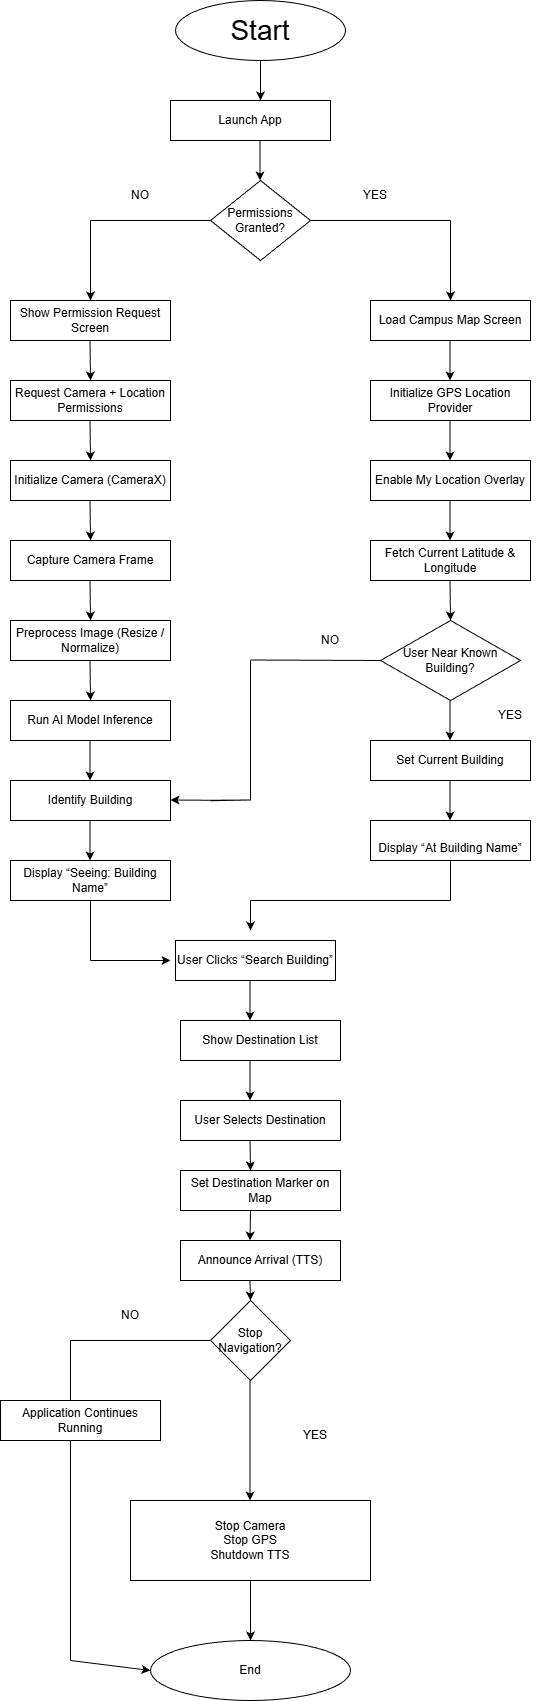

The diagram above was exported from draw.io. Its source (the exported page's mxGraphModel, read from the mxfile embedded in the PNG):
<mxGraphModel dx="1042" dy="622" grid="1" gridSize="10" guides="1" tooltips="1" connect="1" arrows="1" fold="1" page="1" pageScale="1" pageWidth="850" pageHeight="1100" math="0" shadow="0">
  <root>
    <mxCell id="0" />
    <mxCell id="1" parent="0" />
    <mxCell id="g8MSeFPwW33uEHUry1TE-7" edge="1" parent="1" source="g8MSeFPwW33uEHUry1TE-51" style="endArrow=classic;html=1;rounded=0;entryX=0.5;entryY=0;entryDx=0;entryDy=0;exitX=0.5;exitY=1;exitDx=0;exitDy=0;" value="">
      <mxGeometry height="50" relative="1" width="50" as="geometry">
        <mxPoint x="370" y="120" as="sourcePoint" />
        <mxPoint x="370" y="160" as="targetPoint" />
      </mxGeometry>
    </mxCell>
    <mxCell id="g8MSeFPwW33uEHUry1TE-15" parent="1" style="rhombus;whiteSpace=wrap;html=1;" value="Permissions Granted?" vertex="1">
      <mxGeometry height="80" width="100" x="320" y="240" as="geometry" />
    </mxCell>
    <mxCell id="g8MSeFPwW33uEHUry1TE-17" edge="1" parent="1" source="g8MSeFPwW33uEHUry1TE-15" style="endArrow=none;html=1;rounded=0;exitX=1;exitY=0.5;exitDx=0;exitDy=0;" value="">
      <mxGeometry height="50" relative="1" width="50" as="geometry">
        <mxPoint x="425" y="280" as="sourcePoint" />
        <mxPoint x="560" y="280" as="targetPoint" />
      </mxGeometry>
    </mxCell>
    <mxCell id="g8MSeFPwW33uEHUry1TE-18" edge="1" parent="1" style="endArrow=none;html=1;rounded=0;entryX=0;entryY=0.5;entryDx=0;entryDy=0;" target="g8MSeFPwW33uEHUry1TE-15" value="">
      <mxGeometry height="50" relative="1" width="50" as="geometry">
        <mxPoint x="200" y="280" as="sourcePoint" />
        <mxPoint x="310" y="230" as="targetPoint" />
      </mxGeometry>
    </mxCell>
    <mxCell id="g8MSeFPwW33uEHUry1TE-19" edge="1" parent="1" style="endArrow=classic;html=1;rounded=0;" value="">
      <mxGeometry height="50" relative="1" width="50" as="geometry">
        <mxPoint x="560" y="280" as="sourcePoint" />
        <mxPoint x="560" y="360" as="targetPoint" />
      </mxGeometry>
    </mxCell>
    <mxCell id="g8MSeFPwW33uEHUry1TE-20" edge="1" parent="1" style="endArrow=classic;html=1;rounded=0;" value="">
      <mxGeometry height="50" relative="1" width="50" as="geometry">
        <mxPoint x="200" y="280" as="sourcePoint" />
        <mxPoint x="200" y="360" as="targetPoint" />
      </mxGeometry>
    </mxCell>
    <mxCell id="g8MSeFPwW33uEHUry1TE-21" parent="1" style="rounded=0;whiteSpace=wrap;html=1;" value="Show Permission Request Screen" vertex="1">
      <mxGeometry height="40" width="160" x="120" y="360" as="geometry" />
    </mxCell>
    <mxCell id="g8MSeFPwW33uEHUry1TE-22" parent="1" style="rounded=0;whiteSpace=wrap;html=1;" value="Load Campus Map Screen" vertex="1">
      <mxGeometry height="40" width="160" x="480" y="360" as="geometry" />
    </mxCell>
    <mxCell id="g8MSeFPwW33uEHUry1TE-23" parent="1" style="rounded=0;whiteSpace=wrap;html=1;" value="Request Camera + Location Permissions" vertex="1">
      <mxGeometry height="40" width="160" x="120" y="440" as="geometry" />
    </mxCell>
    <mxCell id="g8MSeFPwW33uEHUry1TE-24" parent="1" style="rounded=0;whiteSpace=wrap;html=1;" value="Initialize GPS Location Provider" vertex="1">
      <mxGeometry height="40" width="160" x="480" y="440" as="geometry" />
    </mxCell>
    <mxCell id="g8MSeFPwW33uEHUry1TE-25" parent="1" style="rounded=0;whiteSpace=wrap;html=1;" value="Initialize Camera (CameraX)" vertex="1">
      <mxGeometry height="40" width="160" x="120" y="520" as="geometry" />
    </mxCell>
    <mxCell id="g8MSeFPwW33uEHUry1TE-26" parent="1" style="rounded=0;whiteSpace=wrap;html=1;" value="Capture Camera Frame" vertex="1">
      <mxGeometry height="40" width="160" x="120" y="600" as="geometry" />
    </mxCell>
    <mxCell id="g8MSeFPwW33uEHUry1TE-27" parent="1" style="rounded=0;whiteSpace=wrap;html=1;" value="Preprocess Image (Resize / Normalize)" vertex="1">
      <mxGeometry height="40" width="160" x="120" y="680" as="geometry" />
    </mxCell>
    <mxCell id="g8MSeFPwW33uEHUry1TE-28" parent="1" style="rounded=0;whiteSpace=wrap;html=1;" value="Run AI Model Inference" vertex="1">
      <mxGeometry height="40" width="160" x="120" y="760" as="geometry" />
    </mxCell>
    <mxCell id="g8MSeFPwW33uEHUry1TE-29" parent="1" style="rounded=0;whiteSpace=wrap;html=1;" value="Identify Building" vertex="1">
      <mxGeometry height="40" width="160" x="120" y="840" as="geometry" />
    </mxCell>
    <mxCell id="g8MSeFPwW33uEHUry1TE-30" parent="1" style="rounded=0;whiteSpace=wrap;html=1;" value="Display “Seeing: Building Name”" vertex="1">
      <mxGeometry height="40" width="160" x="120" y="920" as="geometry" />
    </mxCell>
    <mxCell id="g8MSeFPwW33uEHUry1TE-33" parent="1" style="rounded=0;whiteSpace=wrap;html=1;" value="Enable My Location Overlay" vertex="1">
      <mxGeometry height="40" width="160" x="480" y="520" as="geometry" />
    </mxCell>
    <mxCell id="g8MSeFPwW33uEHUry1TE-34" parent="1" style="rounded=0;whiteSpace=wrap;html=1;" value="Fetch Current Latitude &amp; Longitude" vertex="1">
      <mxGeometry height="40" width="160" x="480" y="600" as="geometry" />
    </mxCell>
    <mxCell id="g8MSeFPwW33uEHUry1TE-35" parent="1" style="rhombus;whiteSpace=wrap;html=1;" value="User Near Known Building?" vertex="1">
      <mxGeometry height="80" width="140" x="490" y="680" as="geometry" />
    </mxCell>
    <mxCell id="g8MSeFPwW33uEHUry1TE-36" parent="1" style="rounded=0;whiteSpace=wrap;html=1;" value="Set Current Building" vertex="1">
      <mxGeometry height="40" width="160" x="480" y="800" as="geometry" />
    </mxCell>
    <mxCell id="g8MSeFPwW33uEHUry1TE-37" parent="1" style="rounded=0;whiteSpace=wrap;html=1;" value="&lt;div&gt;&lt;br&gt;&lt;/div&gt;&lt;div&gt;Display “At Building Name”&lt;/div&gt;" vertex="1">
      <mxGeometry height="40" width="160" x="480" y="880" as="geometry" />
    </mxCell>
    <mxCell id="g8MSeFPwW33uEHUry1TE-40" parent="1" style="rounded=0;whiteSpace=wrap;html=1;" value="Launch App" vertex="1">
      <mxGeometry height="40" width="160" x="280" y="160" as="geometry" />
    </mxCell>
    <mxCell id="g8MSeFPwW33uEHUry1TE-41" parent="1" style="rounded=0;whiteSpace=wrap;html=1;" value="Announce Arrival (TTS)" vertex="1">
      <mxGeometry height="40" width="160" x="290" y="1300" as="geometry" />
    </mxCell>
    <mxCell id="g8MSeFPwW33uEHUry1TE-42" parent="1" style="rounded=0;whiteSpace=wrap;html=1;" value="User Clicks “Search Building”" vertex="1">
      <mxGeometry height="40" width="160" x="285" y="1000" as="geometry" />
    </mxCell>
    <mxCell id="g8MSeFPwW33uEHUry1TE-44" parent="1" style="rounded=0;whiteSpace=wrap;html=1;" value="Show Destination List" vertex="1">
      <mxGeometry height="40" width="160" x="290" y="1080" as="geometry" />
    </mxCell>
    <mxCell id="g8MSeFPwW33uEHUry1TE-45" parent="1" style="rounded=0;whiteSpace=wrap;html=1;" value="User Selects Destination" vertex="1">
      <mxGeometry height="40" width="160" x="290" y="1160" as="geometry" />
    </mxCell>
    <mxCell id="g8MSeFPwW33uEHUry1TE-46" parent="1" style="rounded=0;whiteSpace=wrap;html=1;" value="Set Destination Marker on Map" vertex="1">
      <mxGeometry height="40" width="160" x="290" y="1230" as="geometry" />
    </mxCell>
    <mxCell id="g8MSeFPwW33uEHUry1TE-47" parent="1" style="rounded=0;whiteSpace=wrap;html=1;" value="Application Continues Running" vertex="1">
      <mxGeometry height="40" width="160" x="110" y="1460" as="geometry" />
    </mxCell>
    <mxCell id="g8MSeFPwW33uEHUry1TE-48" parent="1" style="rounded=0;whiteSpace=wrap;html=1;" value="Stop Camera&#10;Stop GPS&#10;Shutdown TTS" vertex="1">
      <mxGeometry height="80" width="240" x="240" y="1560" as="geometry" />
    </mxCell>
    <mxCell id="g8MSeFPwW33uEHUry1TE-49" parent="1" style="rhombus;whiteSpace=wrap;html=1;" value="Stop Navigation?" vertex="1">
      <mxGeometry height="80" width="80" x="320" y="1360" as="geometry" />
    </mxCell>
    <mxCell id="g8MSeFPwW33uEHUry1TE-50" parent="1" style="ellipse;whiteSpace=wrap;html=1;" value="End" vertex="1">
      <mxGeometry height="60" width="200" x="260" y="1700" as="geometry" />
    </mxCell>
    <mxCell id="g8MSeFPwW33uEHUry1TE-51" parent="1" style="ellipse;whiteSpace=wrap;html=1;" value="&lt;font style=&quot;font-size: 28px;&quot;&gt;Start&lt;/font&gt;" vertex="1">
      <mxGeometry height="60" width="170" x="285" y="60" as="geometry" />
    </mxCell>
    <mxCell id="g8MSeFPwW33uEHUry1TE-54" edge="1" parent="1" style="endArrow=classic;html=1;rounded=0;" value="">
      <mxGeometry height="50" relative="1" width="50" as="geometry">
        <mxPoint x="369.5" y="200" as="sourcePoint" />
        <mxPoint x="369.5" y="240" as="targetPoint" />
      </mxGeometry>
    </mxCell>
    <mxCell id="g8MSeFPwW33uEHUry1TE-55" edge="1" parent="1" style="endArrow=classic;html=1;rounded=0;" value="">
      <mxGeometry height="50" relative="1" width="50" as="geometry">
        <mxPoint x="559.5" y="400" as="sourcePoint" />
        <mxPoint x="559.5" y="440" as="targetPoint" />
      </mxGeometry>
    </mxCell>
    <mxCell id="g8MSeFPwW33uEHUry1TE-56" edge="1" parent="1" style="endArrow=classic;html=1;rounded=0;" value="">
      <mxGeometry height="50" relative="1" width="50" as="geometry">
        <mxPoint x="559.5" y="480" as="sourcePoint" />
        <mxPoint x="559.5" y="520" as="targetPoint" />
      </mxGeometry>
    </mxCell>
    <mxCell id="g8MSeFPwW33uEHUry1TE-57" edge="1" parent="1" style="endArrow=classic;html=1;rounded=0;" value="">
      <mxGeometry height="50" relative="1" width="50" as="geometry">
        <mxPoint x="559.5" y="560" as="sourcePoint" />
        <mxPoint x="559.5" y="600" as="targetPoint" />
      </mxGeometry>
    </mxCell>
    <mxCell id="g8MSeFPwW33uEHUry1TE-58" edge="1" parent="1" style="endArrow=classic;html=1;rounded=0;" value="">
      <mxGeometry height="50" relative="1" width="50" as="geometry">
        <mxPoint x="559.5" y="640" as="sourcePoint" />
        <mxPoint x="560" y="680" as="targetPoint" />
      </mxGeometry>
    </mxCell>
    <mxCell id="g8MSeFPwW33uEHUry1TE-59" edge="1" parent="1" style="endArrow=classic;html=1;rounded=0;" value="">
      <mxGeometry height="50" relative="1" width="50" as="geometry">
        <mxPoint x="559.5" y="760" as="sourcePoint" />
        <mxPoint x="559.5" y="800" as="targetPoint" />
      </mxGeometry>
    </mxCell>
    <mxCell id="g8MSeFPwW33uEHUry1TE-60" edge="1" parent="1" style="endArrow=classic;html=1;rounded=0;" value="">
      <mxGeometry height="50" relative="1" width="50" as="geometry">
        <mxPoint x="559.5" y="840" as="sourcePoint" />
        <mxPoint x="559.5" y="880" as="targetPoint" />
      </mxGeometry>
    </mxCell>
    <mxCell id="g8MSeFPwW33uEHUry1TE-62" edge="1" parent="1" style="endArrow=classic;html=1;rounded=0;" value="">
      <mxGeometry height="50" relative="1" width="50" as="geometry">
        <mxPoint x="199.5" y="880" as="sourcePoint" />
        <mxPoint x="199.5" y="920" as="targetPoint" />
      </mxGeometry>
    </mxCell>
    <mxCell id="g8MSeFPwW33uEHUry1TE-63" edge="1" parent="1" style="endArrow=classic;html=1;rounded=0;" value="">
      <mxGeometry height="50" relative="1" width="50" as="geometry">
        <mxPoint x="199.5" y="800" as="sourcePoint" />
        <mxPoint x="199.5" y="840" as="targetPoint" />
      </mxGeometry>
    </mxCell>
    <mxCell id="g8MSeFPwW33uEHUry1TE-67" edge="1" parent="1" style="endArrow=classic;html=1;rounded=0;" value="">
      <mxGeometry height="50" relative="1" width="50" as="geometry">
        <mxPoint x="199.5" y="640" as="sourcePoint" />
        <mxPoint x="200" y="680" as="targetPoint" />
      </mxGeometry>
    </mxCell>
    <mxCell id="g8MSeFPwW33uEHUry1TE-68" edge="1" parent="1" style="endArrow=classic;html=1;rounded=0;" value="">
      <mxGeometry height="50" relative="1" width="50" as="geometry">
        <mxPoint x="199.5" y="720" as="sourcePoint" />
        <mxPoint x="200" y="760" as="targetPoint" />
      </mxGeometry>
    </mxCell>
    <mxCell id="g8MSeFPwW33uEHUry1TE-69" edge="1" parent="1" style="endArrow=classic;html=1;rounded=0;" value="">
      <mxGeometry height="50" relative="1" width="50" as="geometry">
        <mxPoint x="199.5" y="560" as="sourcePoint" />
        <mxPoint x="200" y="600" as="targetPoint" />
      </mxGeometry>
    </mxCell>
    <mxCell id="g8MSeFPwW33uEHUry1TE-70" edge="1" parent="1" style="endArrow=classic;html=1;rounded=0;" value="">
      <mxGeometry height="50" relative="1" width="50" as="geometry">
        <mxPoint x="199.5" y="480" as="sourcePoint" />
        <mxPoint x="200" y="520" as="targetPoint" />
      </mxGeometry>
    </mxCell>
    <mxCell id="g8MSeFPwW33uEHUry1TE-71" edge="1" parent="1" style="endArrow=classic;html=1;rounded=0;" value="">
      <mxGeometry height="50" relative="1" width="50" as="geometry">
        <mxPoint x="199.5" y="400" as="sourcePoint" />
        <mxPoint x="200" y="440" as="targetPoint" />
      </mxGeometry>
    </mxCell>
    <mxCell id="g8MSeFPwW33uEHUry1TE-73" edge="1" parent="1" style="endArrow=classic;html=1;rounded=0;" value="">
      <mxGeometry height="50" relative="1" width="50" as="geometry">
        <mxPoint x="359.5" y="1040" as="sourcePoint" />
        <mxPoint x="359.5" y="1080" as="targetPoint" />
      </mxGeometry>
    </mxCell>
    <mxCell id="g8MSeFPwW33uEHUry1TE-74" edge="1" parent="1" style="endArrow=classic;html=1;rounded=0;" value="">
      <mxGeometry height="50" relative="1" width="50" as="geometry">
        <mxPoint x="359.5" y="1120" as="sourcePoint" />
        <mxPoint x="359.5" y="1160" as="targetPoint" />
      </mxGeometry>
    </mxCell>
    <mxCell id="g8MSeFPwW33uEHUry1TE-75" edge="1" parent="1" style="endArrow=classic;html=1;rounded=0;" value="">
      <mxGeometry height="50" relative="1" width="50" as="geometry">
        <mxPoint x="359.5" y="1200" as="sourcePoint" />
        <mxPoint x="360" y="1230" as="targetPoint" />
      </mxGeometry>
    </mxCell>
    <mxCell id="g8MSeFPwW33uEHUry1TE-76" edge="1" parent="1" style="endArrow=classic;html=1;rounded=0;" value="">
      <mxGeometry height="50" relative="1" width="50" as="geometry">
        <mxPoint x="360" y="1270" as="sourcePoint" />
        <mxPoint x="359.5" y="1300" as="targetPoint" />
      </mxGeometry>
    </mxCell>
    <mxCell id="g8MSeFPwW33uEHUry1TE-78" edge="1" parent="1" style="endArrow=classic;html=1;rounded=0;" value="">
      <mxGeometry height="50" relative="1" width="50" as="geometry">
        <mxPoint x="359.5" y="1520" as="sourcePoint" />
        <mxPoint x="359.5" y="1560" as="targetPoint" />
      </mxGeometry>
    </mxCell>
    <mxCell id="g8MSeFPwW33uEHUry1TE-79" edge="1" parent="1" source="g8MSeFPwW33uEHUry1TE-48" style="endArrow=classic;html=1;rounded=0;exitX=0.5;exitY=1;exitDx=0;exitDy=0;" value="">
      <mxGeometry height="50" relative="1" width="50" as="geometry">
        <mxPoint x="360" y="1660" as="sourcePoint" />
        <mxPoint x="360" y="1700" as="targetPoint" />
      </mxGeometry>
    </mxCell>
    <mxCell id="g8MSeFPwW33uEHUry1TE-85" edge="1" parent="1" style="endArrow=none;html=1;rounded=0;" value="">
      <mxGeometry height="50" relative="1" width="50" as="geometry">
        <mxPoint x="359.5" y="1440" as="sourcePoint" />
        <mxPoint x="359.5" y="1520" as="targetPoint" />
      </mxGeometry>
    </mxCell>
    <mxCell id="g8MSeFPwW33uEHUry1TE-86" edge="1" parent="1" style="endArrow=none;html=1;rounded=0;" value="">
      <mxGeometry height="50" relative="1" width="50" as="geometry">
        <mxPoint x="180" y="1500" as="sourcePoint" />
        <mxPoint x="180" y="1600" as="targetPoint" />
      </mxGeometry>
    </mxCell>
    <mxCell id="g8MSeFPwW33uEHUry1TE-87" edge="1" parent="1" style="endArrow=none;html=1;rounded=0;" value="">
      <mxGeometry height="50" relative="1" width="50" as="geometry">
        <Array as="points" />
        <mxPoint x="360" y="860" as="sourcePoint" />
        <mxPoint x="360" y="720" as="targetPoint" />
      </mxGeometry>
    </mxCell>
    <mxCell id="g8MSeFPwW33uEHUry1TE-88" edge="1" parent="1" style="endArrow=none;html=1;rounded=0;entryX=0;entryY=0.5;entryDx=0;entryDy=0;" target="g8MSeFPwW33uEHUry1TE-35" value="">
      <mxGeometry height="50" relative="1" width="50" as="geometry">
        <mxPoint x="360" y="719.5" as="sourcePoint" />
        <mxPoint x="480" y="719.5" as="targetPoint" />
      </mxGeometry>
    </mxCell>
    <mxCell id="g8MSeFPwW33uEHUry1TE-92" edge="1" parent="1" style="endArrow=none;html=1;rounded=0;" value="">
      <mxGeometry height="50" relative="1" width="50" as="geometry">
        <mxPoint x="200" y="1020" as="sourcePoint" />
        <mxPoint x="200" y="960" as="targetPoint" />
      </mxGeometry>
    </mxCell>
    <mxCell id="g8MSeFPwW33uEHUry1TE-101" edge="1" parent="1" style="endArrow=classic;html=1;rounded=0;entryX=0;entryY=0.5;entryDx=0;entryDy=0;" value="">
      <mxGeometry height="50" relative="1" width="50" as="geometry">
        <Array as="points">
          <mxPoint x="250" y="1020" />
          <mxPoint x="270" y="1020" />
        </Array>
        <mxPoint x="200" y="1020" as="sourcePoint" />
        <mxPoint x="280" y="1020" as="targetPoint" />
      </mxGeometry>
    </mxCell>
    <mxCell id="g8MSeFPwW33uEHUry1TE-102" edge="1" parent="1" style="endArrow=classic;html=1;rounded=0;" value="">
      <mxGeometry height="50" relative="1" width="50" as="geometry">
        <Array as="points">
          <mxPoint x="359.5" y="1340" />
        </Array>
        <mxPoint x="359.5" y="1340.5" as="sourcePoint" />
        <mxPoint x="360" y="1360" as="targetPoint" />
      </mxGeometry>
    </mxCell>
    <mxCell id="g8MSeFPwW33uEHUry1TE-104" edge="1" parent="1" style="endArrow=classic;html=1;rounded=0;entryX=1;entryY=0.75;entryDx=0;entryDy=0;" value="">
      <mxGeometry height="50" relative="1" width="50" as="geometry">
        <Array as="points">
          <mxPoint x="360" y="859.5" />
          <mxPoint x="320" y="859.75" />
        </Array>
        <mxPoint x="320" y="860.25" as="sourcePoint" />
        <mxPoint x="280" y="859.5" as="targetPoint" />
      </mxGeometry>
    </mxCell>
    <mxCell id="g8MSeFPwW33uEHUry1TE-105" parent="1" style="text;html=1;whiteSpace=wrap;strokeColor=none;fillColor=none;align=center;verticalAlign=middle;rounded=0;" value="YES" vertex="1">
      <mxGeometry height="30" width="60" x="455" y="240" as="geometry" />
    </mxCell>
    <mxCell id="g8MSeFPwW33uEHUry1TE-106" parent="1" style="text;html=1;whiteSpace=wrap;strokeColor=none;fillColor=none;align=center;verticalAlign=middle;rounded=0;" value="YES" vertex="1">
      <mxGeometry height="30" width="60" x="590" y="760" as="geometry" />
    </mxCell>
    <mxCell id="g8MSeFPwW33uEHUry1TE-108" parent="1" style="text;html=1;whiteSpace=wrap;strokeColor=none;fillColor=none;align=center;verticalAlign=middle;rounded=0;" value="NO" vertex="1">
      <mxGeometry height="30" width="60" x="220" y="240" as="geometry" />
    </mxCell>
    <mxCell id="g8MSeFPwW33uEHUry1TE-109" parent="1" style="text;html=1;whiteSpace=wrap;strokeColor=none;fillColor=none;align=center;verticalAlign=middle;rounded=0;" value="NO" vertex="1">
      <mxGeometry height="30" width="60" x="410" y="685" as="geometry" />
    </mxCell>
    <mxCell id="g8MSeFPwW33uEHUry1TE-114" edge="1" parent="1" style="endArrow=none;html=1;rounded=0;" value="">
      <mxGeometry height="50" relative="1" width="50" as="geometry">
        <mxPoint x="180" y="1400" as="sourcePoint" />
        <mxPoint x="180" y="1460" as="targetPoint" />
      </mxGeometry>
    </mxCell>
    <mxCell id="g8MSeFPwW33uEHUry1TE-115" edge="1" parent="1" source="g8MSeFPwW33uEHUry1TE-49" style="endArrow=none;html=1;rounded=0;exitX=0;exitY=0.5;exitDx=0;exitDy=0;" value="">
      <mxGeometry height="50" relative="1" width="50" as="geometry">
        <mxPoint x="180" y="1340" as="sourcePoint" />
        <mxPoint x="180" y="1400" as="targetPoint" />
      </mxGeometry>
    </mxCell>
    <mxCell id="g8MSeFPwW33uEHUry1TE-116" parent="1" style="text;html=1;whiteSpace=wrap;strokeColor=none;fillColor=none;align=center;verticalAlign=middle;rounded=0;" value="YES" vertex="1">
      <mxGeometry height="30" width="60" x="395" y="1480" as="geometry" />
    </mxCell>
    <mxCell id="g8MSeFPwW33uEHUry1TE-117" parent="1" style="text;html=1;whiteSpace=wrap;strokeColor=none;fillColor=none;align=center;verticalAlign=middle;rounded=0;" value="NO" vertex="1">
      <mxGeometry height="30" width="60" x="210" y="1360" as="geometry" />
    </mxCell>
    <mxCell id="g8MSeFPwW33uEHUry1TE-118" edge="1" parent="1" style="endArrow=none;html=1;rounded=0;entryX=0.5;entryY=1;entryDx=0;entryDy=0;" target="g8MSeFPwW33uEHUry1TE-37" value="">
      <mxGeometry height="50" relative="1" width="50" as="geometry">
        <mxPoint x="560" y="960" as="sourcePoint" />
        <mxPoint x="540" y="980" as="targetPoint" />
      </mxGeometry>
    </mxCell>
    <mxCell id="g8MSeFPwW33uEHUry1TE-119" edge="1" parent="1" style="endArrow=none;html=1;rounded=0;" value="">
      <mxGeometry height="50" relative="1" width="50" as="geometry">
        <mxPoint x="360" y="960" as="sourcePoint" />
        <mxPoint x="560" y="960" as="targetPoint" />
      </mxGeometry>
    </mxCell>
    <mxCell id="g8MSeFPwW33uEHUry1TE-120" edge="1" parent="1" style="endArrow=classic;html=1;rounded=0;" value="">
      <mxGeometry height="50" relative="1" width="50" as="geometry">
        <mxPoint x="360" y="960" as="sourcePoint" />
        <mxPoint x="360" y="990" as="targetPoint" />
      </mxGeometry>
    </mxCell>
    <mxCell id="g8MSeFPwW33uEHUry1TE-121" edge="1" parent="1" style="endArrow=none;html=1;rounded=0;" value="">
      <mxGeometry height="50" relative="1" width="50" as="geometry">
        <mxPoint x="180" y="1600" as="sourcePoint" />
        <mxPoint x="180" y="1720" as="targetPoint" />
      </mxGeometry>
    </mxCell>
    <mxCell id="g8MSeFPwW33uEHUry1TE-122" edge="1" parent="1" style="endArrow=classic;html=1;rounded=0;entryX=0;entryY=0.5;entryDx=0;entryDy=0;" target="g8MSeFPwW33uEHUry1TE-50" value="">
      <mxGeometry height="50" relative="1" width="50" as="geometry">
        <mxPoint x="180" y="1720" as="sourcePoint" />
        <mxPoint x="540" y="1460" as="targetPoint" />
      </mxGeometry>
    </mxCell>
  </root>
</mxGraphModel>